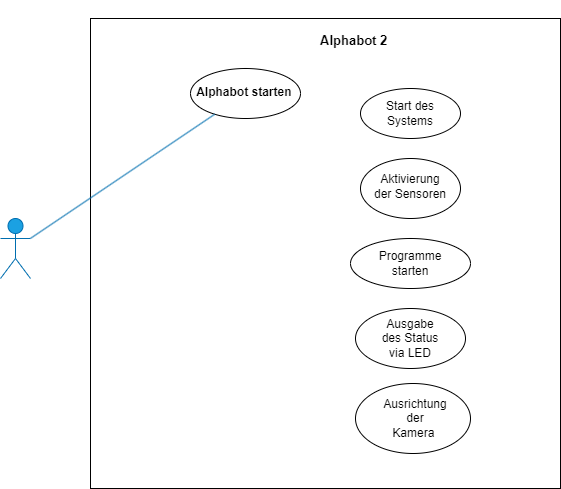

The diagram above was exported from draw.io. Its source (the exported page's mxGraphModel, read from the mxfile embedded in the PNG):
<mxGraphModel dx="1251" dy="772" grid="1" gridSize="10" guides="1" tooltips="1" connect="1" arrows="1" fold="1" page="1" pageScale="1" pageWidth="827" pageHeight="1169" math="0" shadow="0">
  <root>
    <mxCell id="0" />
    <mxCell id="1" parent="0" />
    <mxCell id="U9b7jncLhY0K09dBhV7s-1" value="" style="whiteSpace=wrap;html=1;aspect=fixed;" parent="1" vertex="1">
      <mxGeometry x="110" y="20" width="470" height="470" as="geometry" />
    </mxCell>
    <mxCell id="YP3MjUjgJXbQhngIQiqc-1" value="Actor" style="shape=umlActor;verticalLabelPosition=bottom;verticalAlign=top;html=1;outlineConnect=0;movable=1;resizable=1;rotatable=1;deletable=1;editable=1;locked=0;connectable=1;fillColor=#1ba1e2;strokeColor=#006EAF;fontColor=#ffffff;gradientColor=none;" parent="1" vertex="1">
      <mxGeometry x="20" y="220" width="30" height="60" as="geometry" />
    </mxCell>
    <mxCell id="YP3MjUjgJXbQhngIQiqc-6" value="&lt;p style=&quot;line-height: 100%;&quot;&gt;&lt;font style=&quot;font-size: 13px;&quot;&gt;Alphabot 2&amp;nbsp;&lt;/font&gt;&lt;/p&gt;" style="text;strokeColor=none;fillColor=none;html=1;fontSize=24;fontStyle=1;verticalAlign=middle;align=center;" parent="1" vertex="1">
      <mxGeometry x="340" y="30" width="70" height="20" as="geometry" />
    </mxCell>
    <mxCell id="YP3MjUjgJXbQhngIQiqc-8" value="" style="ellipse;whiteSpace=wrap;html=1;" parent="1" vertex="1">
      <mxGeometry x="210" y="70" width="110" height="50" as="geometry" />
    </mxCell>
    <mxCell id="YP3MjUjgJXbQhngIQiqc-9" value="" style="endArrow=none;html=1;rounded=0;fillColor=#1ba1e2;strokeColor=#006EAF;" parent="1" source="YP3MjUjgJXbQhngIQiqc-1" target="YP3MjUjgJXbQhngIQiqc-8" edge="1">
      <mxGeometry width="50" height="50" relative="1" as="geometry">
        <mxPoint x="390" y="350" as="sourcePoint" />
        <mxPoint x="440" y="300" as="targetPoint" />
        <Array as="points" />
      </mxGeometry>
    </mxCell>
    <mxCell id="YP3MjUjgJXbQhngIQiqc-10" value="&lt;font style=&quot;font-size: 12px;&quot;&gt;Alphabot starten&amp;nbsp;&lt;/font&gt;" style="text;strokeColor=none;fillColor=none;html=1;fontSize=24;fontStyle=1;verticalAlign=middle;align=center;" parent="1" vertex="1">
      <mxGeometry x="210" y="70" width="110" height="40" as="geometry" />
    </mxCell>
    <mxCell id="YP3MjUjgJXbQhngIQiqc-12" value="" style="ellipse;whiteSpace=wrap;html=1;" parent="1" vertex="1">
      <mxGeometry x="370" y="240" width="120" height="50" as="geometry" />
    </mxCell>
    <mxCell id="YP3MjUjgJXbQhngIQiqc-14" value="Programme starten" style="text;html=1;strokeColor=none;fillColor=none;align=center;verticalAlign=middle;whiteSpace=wrap;rounded=0;" parent="1" vertex="1">
      <mxGeometry x="400" y="250" width="60" height="30" as="geometry" />
    </mxCell>
    <mxCell id="YP3MjUjgJXbQhngIQiqc-19" style="edgeStyle=orthogonalEdgeStyle;rounded=0;orthogonalLoop=1;jettySize=auto;html=1;exitX=0.5;exitY=1;exitDx=0;exitDy=0;" parent="1" edge="1">
      <mxGeometry relative="1" as="geometry">
        <mxPoint x="345" y="470" as="sourcePoint" />
        <mxPoint x="345" y="470" as="targetPoint" />
      </mxGeometry>
    </mxCell>
    <mxCell id="U9b7jncLhY0K09dBhV7s-2" value="" style="ellipse;whiteSpace=wrap;html=1;" parent="1" vertex="1">
      <mxGeometry x="380" y="90" width="100" height="50" as="geometry" />
    </mxCell>
    <mxCell id="U9b7jncLhY0K09dBhV7s-3" value="Start des Systems" style="text;html=1;strokeColor=none;fillColor=none;align=center;verticalAlign=middle;whiteSpace=wrap;rounded=0;" parent="1" vertex="1">
      <mxGeometry x="400" y="100" width="60" height="30" as="geometry" />
    </mxCell>
    <mxCell id="U9b7jncLhY0K09dBhV7s-5" value="" style="ellipse;whiteSpace=wrap;html=1;" parent="1" vertex="1">
      <mxGeometry x="380" y="160" width="100" height="60" as="geometry" />
    </mxCell>
    <mxCell id="U9b7jncLhY0K09dBhV7s-7" value="Aktivierung der Sensoren" style="text;html=1;strokeColor=none;fillColor=none;align=center;verticalAlign=middle;whiteSpace=wrap;rounded=0;" parent="1" vertex="1">
      <mxGeometry x="390" y="160" width="80" height="55" as="geometry" />
    </mxCell>
    <mxCell id="U9b7jncLhY0K09dBhV7s-8" value="" style="ellipse;whiteSpace=wrap;html=1;" parent="1" vertex="1">
      <mxGeometry x="375" y="310" width="110" height="60" as="geometry" />
    </mxCell>
    <mxCell id="U9b7jncLhY0K09dBhV7s-9" value="Ausgabe des Status via LED" style="text;html=1;strokeColor=none;fillColor=none;align=center;verticalAlign=middle;whiteSpace=wrap;rounded=0;" parent="1" vertex="1">
      <mxGeometry x="400" y="325" width="60" height="30" as="geometry" />
    </mxCell>
    <mxCell id="U9b7jncLhY0K09dBhV7s-11" value="" style="ellipse;whiteSpace=wrap;html=1;" parent="1" vertex="1">
      <mxGeometry x="375" y="385" width="115" height="70" as="geometry" />
    </mxCell>
    <mxCell id="U9b7jncLhY0K09dBhV7s-12" value="Ausrichtung der Kamera&amp;nbsp;" style="text;html=1;strokeColor=none;fillColor=none;align=center;verticalAlign=middle;whiteSpace=wrap;rounded=0;" parent="1" vertex="1">
      <mxGeometry x="405" y="405" width="60" height="30" as="geometry" />
    </mxCell>
  </root>
</mxGraphModel>